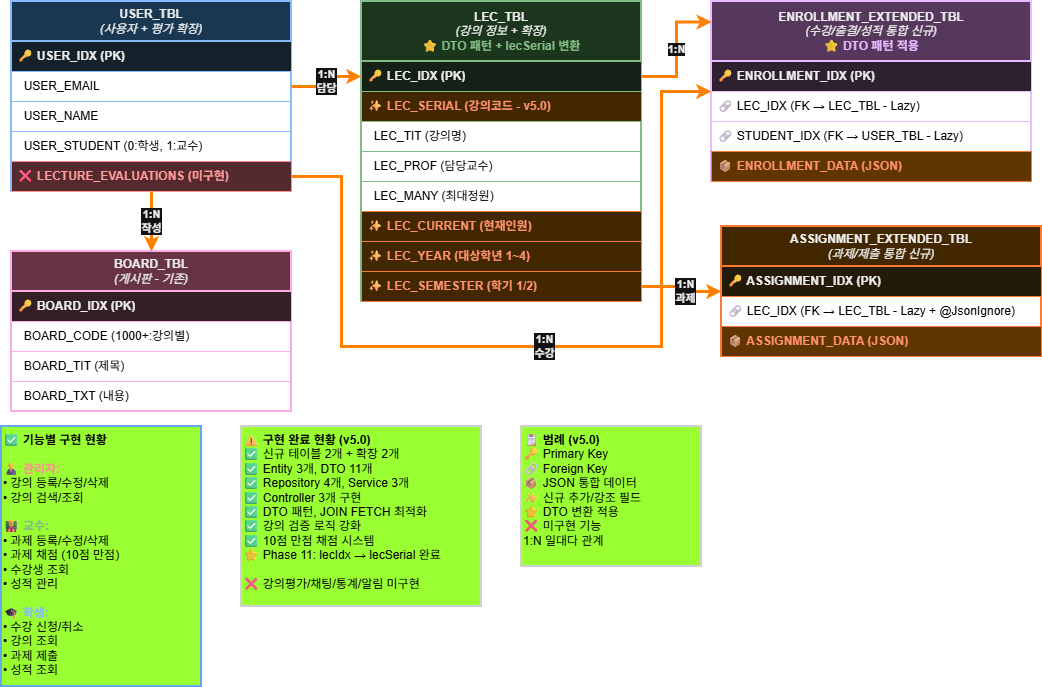

The diagram above was exported from draw.io. Its source (the exported page's mxGraphModel, read from the mxfile embedded in the PNG):
<mxGraphModel dx="1426" dy="777" grid="1" gridSize="10" guides="1" tooltips="1" connect="1" arrows="1" fold="1" page="1" pageScale="1" pageWidth="1100" pageHeight="850" background="light-dark(#FFFFFF,#FFFFFF)" math="0" shadow="0">
  <root>
    <mxCell id="0" />
    <mxCell id="1" parent="0" />
    <mxCell id="user-table" value="&lt;b&gt;USER_TBL&lt;/b&gt;&lt;br&gt;&lt;i&gt;(사용자 + 평가 확장)&lt;/i&gt;" style="swimlane;fontStyle=0;childLayout=stackLayout;horizontal=1;startSize=40;horizontalStack=0;resizeParent=1;resizeParentMax=0;resizeLast=0;collapsible=1;marginBottom=0;whiteSpace=wrap;html=1;fillColor=#BBDEFB;strokeColor=#0D47A1;strokeWidth=2;labelBackgroundColor=none;fontColor=#000000;" parent="1" vertex="1">
      <mxGeometry x="50" y="15" width="280" height="190" as="geometry" />
    </mxCell>
    <mxCell id="user-1" value="🔑 USER_IDX (PK)" style="text;strokeColor=#0D47A1;strokeWidth=1;fillColor=#E3F2FD;align=left;verticalAlign=middle;spacingLeft=4;spacingRight=4;overflow=hidden;points=[[0,0.5],[1,0.5]];portConstraint=eastwest;rotatable=0;whiteSpace=wrap;html=1;fontStyle=1;labelBackgroundColor=none;fontColor=#000000;" parent="user-table" vertex="1">
      <mxGeometry y="40" width="280" height="30" as="geometry" />
    </mxCell>
    <mxCell id="user-2" value="&amp;nbsp;&amp;nbsp;USER_EMAIL" style="text;strokeColor=#0D47A1;strokeWidth=1;fillColor=none;align=left;verticalAlign=middle;spacingLeft=4;spacingRight=4;overflow=hidden;points=[[0,0.5],[1,0.5]];portConstraint=eastwest;rotatable=0;whiteSpace=wrap;html=1;labelBackgroundColor=none;fontColor=light-dark(#000000,#000000);" parent="user-table" vertex="1">
      <mxGeometry y="70" width="280" height="30" as="geometry" />
    </mxCell>
    <mxCell id="user-3" value="&amp;nbsp;&amp;nbsp;USER_NAME" style="text;strokeColor=#0D47A1;strokeWidth=1;fillColor=none;align=left;verticalAlign=middle;spacingLeft=4;spacingRight=4;overflow=hidden;points=[[0,0.5],[1,0.5]];portConstraint=eastwest;rotatable=0;whiteSpace=wrap;html=1;labelBackgroundColor=none;fontColor=light-dark(#000000,#000000);" parent="user-table" vertex="1">
      <mxGeometry y="100" width="280" height="30" as="geometry" />
    </mxCell>
    <mxCell id="user-4" value="&amp;nbsp;&amp;nbsp;USER_STUDENT (0:학생, 1:교수)" style="text;strokeColor=#0D47A1;strokeWidth=1;fillColor=none;align=left;verticalAlign=middle;spacingLeft=4;spacingRight=4;overflow=hidden;points=[[0,0.5],[1,0.5]];portConstraint=eastwest;rotatable=0;whiteSpace=wrap;html=1;labelBackgroundColor=none;fontColor=light-dark(#000000,#000000);" parent="user-table" vertex="1">
      <mxGeometry y="130" width="280" height="30" as="geometry" />
    </mxCell>
    <mxCell id="user-5" value="❌ LECTURE_EVALUATIONS (미구현)" style="text;strokeColor=#C62828;strokeWidth=1;fillColor=#FFCDD2;align=left;verticalAlign=middle;spacingLeft=4;spacingRight=4;overflow=hidden;points=[[0,0.5],[1,0.5]];portConstraint=eastwest;rotatable=0;whiteSpace=wrap;html=1;fontStyle=1;labelBackgroundColor=none;fontColor=#B71C1C;" parent="user-table" vertex="1">
      <mxGeometry y="160" width="280" height="30" as="geometry" />
    </mxCell>
    <mxCell id="lec-table" value="&lt;b&gt;LEC_TBL&lt;/b&gt;&lt;br&gt;&lt;i&gt;(강의 정보 + 확장)&lt;/i&gt;&lt;br&gt;&lt;span style=&quot;color:#1B5E20;font-weight:bold;&quot;&gt;⭐ DTO 패턴 + lecSerial 변환&lt;/span&gt;" style="swimlane;fontStyle=0;childLayout=stackLayout;horizontal=1;startSize=60;horizontalStack=0;resizeParent=1;resizeParentMax=0;resizeLast=0;collapsible=1;marginBottom=0;whiteSpace=wrap;html=1;fillColor=#C8E6C9;strokeColor=#1B5E20;strokeWidth=2;labelBackgroundColor=none;fontColor=#000000;" parent="1" vertex="1">
      <mxGeometry x="400" y="15" width="280" height="300" as="geometry" />
    </mxCell>
    <mxCell id="lec-1" value="🔑 LEC_IDX (PK)" style="text;strokeColor=#1B5E20;strokeWidth=1;fillColor=#E8F5E9;align=left;verticalAlign=middle;spacingLeft=4;spacingRight=4;overflow=hidden;points=[[0,0.5],[1,0.5]];portConstraint=eastwest;rotatable=0;whiteSpace=wrap;html=1;fontStyle=1;labelBackgroundColor=none;fontColor=#000000;" parent="lec-table" vertex="1">
      <mxGeometry y="60" width="280" height="30" as="geometry" />
    </mxCell>
    <mxCell id="lec-2" value="✨ LEC_SERIAL (강의코드 - v5.0)" style="text;strokeColor=#1B5E20;strokeWidth=1;fillColor=#FFE0B2;align=left;verticalAlign=middle;spacingLeft=4;spacingRight=4;overflow=hidden;points=[[0,0.5],[1,0.5]];portConstraint=eastwest;rotatable=0;whiteSpace=wrap;html=1;fontStyle=1;labelBackgroundColor=none;fontColor=#BF360C;" parent="lec-table" vertex="1">
      <mxGeometry y="90" width="280" height="30" as="geometry" />
    </mxCell>
    <mxCell id="lec-3" value="&amp;nbsp;&amp;nbsp;LEC_TIT (강의명)" style="text;strokeColor=#1B5E20;strokeWidth=1;fillColor=none;align=left;verticalAlign=middle;spacingLeft=4;spacingRight=4;overflow=hidden;points=[[0,0.5],[1,0.5]];portConstraint=eastwest;rotatable=0;whiteSpace=wrap;html=1;labelBackgroundColor=none;fontColor=light-dark(#000000,#000000);" parent="lec-table" vertex="1">
      <mxGeometry y="120" width="280" height="30" as="geometry" />
    </mxCell>
    <mxCell id="lec-4" value="&amp;nbsp;&amp;nbsp;LEC_PROF (담당교수)" style="text;strokeColor=#1B5E20;strokeWidth=1;fillColor=none;align=left;verticalAlign=middle;spacingLeft=4;spacingRight=4;overflow=hidden;points=[[0,0.5],[1,0.5]];portConstraint=eastwest;rotatable=0;whiteSpace=wrap;html=1;labelBackgroundColor=none;fontColor=light-dark(#000000,#000000);" parent="lec-table" vertex="1">
      <mxGeometry y="150" width="280" height="30" as="geometry" />
    </mxCell>
    <mxCell id="lec-9" value="&amp;nbsp;&amp;nbsp;LEC_MANY (최대정원)" style="text;strokeColor=#1B5E20;strokeWidth=1;fillColor=none;align=left;verticalAlign=middle;spacingLeft=4;spacingRight=4;overflow=hidden;points=[[0,0.5],[1,0.5]];portConstraint=eastwest;rotatable=0;whiteSpace=wrap;html=1;labelBackgroundColor=none;fontColor=light-dark(#000000,#000000);" parent="lec-table" vertex="1">
      <mxGeometry y="180" width="280" height="30" as="geometry" />
    </mxCell>
    <mxCell id="lec-5" value="✨ LEC_CURRENT (현재인원)" style="text;strokeColor=#E65100;strokeWidth=1;fillColor=#FFE0B2;align=left;verticalAlign=middle;spacingLeft=4;spacingRight=4;overflow=hidden;points=[[0,0.5],[1,0.5]];portConstraint=eastwest;rotatable=0;whiteSpace=wrap;html=1;fontStyle=1;labelBackgroundColor=none;fontColor=#BF360C;" parent="lec-table" vertex="1">
      <mxGeometry y="210" width="280" height="30" as="geometry" />
    </mxCell>
    <mxCell id="lec-7" value="✨ LEC_YEAR (대상학년 1~4)" style="text;strokeColor=#E65100;strokeWidth=1;fillColor=#FFE0B2;align=left;verticalAlign=middle;spacingLeft=4;spacingRight=4;overflow=hidden;points=[[0,0.5],[1,0.5]];portConstraint=eastwest;rotatable=0;whiteSpace=wrap;html=1;fontStyle=1;labelBackgroundColor=none;fontColor=#BF360C;" parent="lec-table" vertex="1">
      <mxGeometry y="240" width="280" height="30" as="geometry" />
    </mxCell>
    <mxCell id="lec-8" value="✨ LEC_SEMESTER (학기 1/2)" style="text;strokeColor=#E65100;strokeWidth=1;fillColor=#FFE0B2;align=left;verticalAlign=middle;spacingLeft=4;spacingRight=4;overflow=hidden;points=[[0,0.5],[1,0.5]];portConstraint=eastwest;rotatable=0;whiteSpace=wrap;html=1;fontStyle=1;labelBackgroundColor=none;fontColor=#BF360C;" parent="lec-table" vertex="1">
      <mxGeometry y="270" width="280" height="30" as="geometry" />
    </mxCell>
    <mxCell id="enroll-table" value="&lt;b&gt;ENROLLMENT_EXTENDED_TBL&lt;/b&gt;&lt;br&gt;&lt;i&gt;(수강/출결/성적 통합 신규)&lt;/i&gt;&lt;br&gt;&lt;span style=&quot;color:#4A148C;font-weight:bold;&quot;&gt;⭐ DTO 패턴 적용&lt;/span&gt;" style="swimlane;fontStyle=0;childLayout=stackLayout;horizontal=1;startSize=60;horizontalStack=0;resizeParent=1;resizeParentMax=0;resizeLast=0;collapsible=1;marginBottom=0;whiteSpace=wrap;html=1;fillColor=#E1BEE7;strokeColor=#4A148C;strokeWidth=2;labelBackgroundColor=none;fontColor=#000000;" parent="1" vertex="1">
      <mxGeometry x="750" y="15" width="320" height="180" as="geometry" />
    </mxCell>
    <mxCell id="enroll-1" value="🔑 ENROLLMENT_IDX (PK)" style="text;strokeColor=#4A148C;strokeWidth=1;fillColor=#F3E5F5;align=left;verticalAlign=middle;spacingLeft=4;spacingRight=4;overflow=hidden;points=[[0,0.5],[1,0.5]];portConstraint=eastwest;rotatable=0;whiteSpace=wrap;html=1;fontStyle=1;labelBackgroundColor=none;fontColor=#000000;" parent="enroll-table" vertex="1">
      <mxGeometry y="60" width="320" height="30" as="geometry" />
    </mxCell>
    <mxCell id="enroll-2" value="🔗 LEC_IDX (FK → LEC_TBL - Lazy)" style="text;strokeColor=#4A148C;strokeWidth=1;fillColor=none;align=left;verticalAlign=middle;spacingLeft=4;spacingRight=4;overflow=hidden;points=[[0,0.5],[1,0.5]];portConstraint=eastwest;rotatable=0;whiteSpace=wrap;html=1;fontColor=light-dark(#000000,#000000);labelBackgroundColor=none;" parent="enroll-table" vertex="1">
      <mxGeometry y="90" width="320" height="30" as="geometry" />
    </mxCell>
    <mxCell id="enroll-3" value="🔗 STUDENT_IDX (FK → USER_TBL - Lazy)" style="text;strokeColor=#4A148C;strokeWidth=1;fillColor=none;align=left;verticalAlign=middle;spacingLeft=4;spacingRight=4;overflow=hidden;points=[[0,0.5],[1,0.5]];portConstraint=eastwest;rotatable=0;whiteSpace=wrap;html=1;fontColor=light-dark(#000000,#000000);labelBackgroundColor=none;" parent="enroll-table" vertex="1">
      <mxGeometry y="120" width="320" height="30" as="geometry" />
    </mxCell>
    <mxCell id="enroll-4" value="📦 ENROLLMENT_DATA (JSON)" style="text;strokeColor=#E65100;strokeWidth=1;fillColor=#FFCC80;align=left;verticalAlign=middle;spacingLeft=4;spacingRight=4;overflow=hidden;points=[[0,0.5],[1,0.5]];portConstraint=eastwest;rotatable=0;whiteSpace=wrap;html=1;fontStyle=1;labelBackgroundColor=none;fontColor=#BF360C;" parent="enroll-table" vertex="1">
      <mxGeometry y="150" width="320" height="30" as="geometry" />
    </mxCell>
    <mxCell id="assign-table" value="&lt;b&gt;ASSIGNMENT_EXTENDED_TBL&lt;/b&gt;&lt;br&gt;&lt;i&gt;(과제/제출 통합 신규)&lt;/i&gt;" style="swimlane;fontStyle=0;childLayout=stackLayout;horizontal=1;startSize=40;horizontalStack=0;resizeParent=1;resizeParentMax=0;resizeLast=0;collapsible=1;marginBottom=0;whiteSpace=wrap;html=1;fillColor=#FFE0B2;strokeColor=#E65100;strokeWidth=2;labelBackgroundColor=none;fontColor=#000000;" parent="1" vertex="1">
      <mxGeometry x="760" y="240" width="320" height="130" as="geometry" />
    </mxCell>
    <mxCell id="assign-1" value="🔑 ASSIGNMENT_IDX (PK)" style="text;strokeColor=#E65100;strokeWidth=1;fillColor=#FFF3E0;align=left;verticalAlign=middle;spacingLeft=4;spacingRight=4;overflow=hidden;points=[[0,0.5],[1,0.5]];portConstraint=eastwest;rotatable=0;whiteSpace=wrap;html=1;fontStyle=1;labelBackgroundColor=none;fontColor=#000000;" parent="assign-table" vertex="1">
      <mxGeometry y="40" width="320" height="30" as="geometry" />
    </mxCell>
    <mxCell id="assign-2" value="🔗 LEC_IDX (FK → LEC_TBL - Lazy + @JsonIgnore)" style="text;strokeColor=#E65100;strokeWidth=1;fillColor=none;align=left;verticalAlign=middle;spacingLeft=4;spacingRight=4;overflow=hidden;points=[[0,0.5],[1,0.5]];portConstraint=eastwest;rotatable=0;whiteSpace=wrap;html=1;fontColor=light-dark(#000000,#000000);labelBackgroundColor=none;" parent="assign-table" vertex="1">
      <mxGeometry y="70" width="320" height="30" as="geometry" />
    </mxCell>
    <mxCell id="assign-3" value="📦 ASSIGNMENT_DATA (JSON)" style="text;strokeColor=#E65100;strokeWidth=1;fillColor=#FFCC80;align=left;verticalAlign=middle;spacingLeft=4;spacingRight=4;overflow=hidden;points=[[0,0.5],[1,0.5]];portConstraint=eastwest;rotatable=0;whiteSpace=wrap;html=1;fontStyle=1;labelBackgroundColor=none;fontColor=#BF360C;" parent="assign-table" vertex="1">
      <mxGeometry y="100" width="320" height="30" as="geometry" />
    </mxCell>
    <mxCell id="board-table" value="&lt;b&gt;BOARD_TBL&lt;/b&gt;&lt;br&gt;&lt;i&gt;(게시판 - 기존)&lt;/i&gt;" style="swimlane;fontStyle=0;childLayout=stackLayout;horizontal=1;startSize=40;horizontalStack=0;resizeParent=1;resizeParentMax=0;resizeLast=0;collapsible=1;marginBottom=0;whiteSpace=wrap;html=1;fillColor=#F8BBD0;strokeColor=#880E4F;strokeWidth=2;fontColor=#000000;labelBackgroundColor=none;" parent="1" vertex="1">
      <mxGeometry x="50" y="265" width="280" height="160" as="geometry" />
    </mxCell>
    <mxCell id="board-1" value="🔑 BOARD_IDX (PK)" style="text;strokeColor=#880E4F;strokeWidth=1;fillColor=#FCE4EC;align=left;verticalAlign=middle;spacingLeft=4;spacingRight=4;overflow=hidden;points=[[0,0.5],[1,0.5]];portConstraint=eastwest;rotatable=0;whiteSpace=wrap;html=1;fontStyle=1;labelBackgroundColor=none;fontColor=#000000;" parent="board-table" vertex="1">
      <mxGeometry y="40" width="280" height="30" as="geometry" />
    </mxCell>
    <mxCell id="board-2" value="&amp;nbsp;&amp;nbsp;BOARD_CODE (1000+:강의별)" style="text;strokeColor=#880E4F;strokeWidth=1;fillColor=none;align=left;verticalAlign=middle;spacingLeft=4;spacingRight=4;overflow=hidden;points=[[0,0.5],[1,0.5]];portConstraint=eastwest;rotatable=0;whiteSpace=wrap;html=1;labelBackgroundColor=none;fontColor=light-dark(#000000,#000000);" parent="board-table" vertex="1">
      <mxGeometry y="70" width="280" height="30" as="geometry" />
    </mxCell>
    <mxCell id="board-3" value="&amp;nbsp;&amp;nbsp;BOARD_TIT (제목)" style="text;strokeColor=#880E4F;strokeWidth=1;fillColor=none;align=left;verticalAlign=middle;spacingLeft=4;spacingRight=4;overflow=hidden;points=[[0,0.5],[1,0.5]];portConstraint=eastwest;rotatable=0;whiteSpace=wrap;html=1;labelBackgroundColor=none;fontColor=light-dark(#000000,#000000);" parent="board-table" vertex="1">
      <mxGeometry y="100" width="280" height="30" as="geometry" />
    </mxCell>
    <mxCell id="board-4" value="&amp;nbsp;&amp;nbsp;BOARD_TXT (내용)" style="text;strokeColor=#880E4F;strokeWidth=1;fillColor=none;align=left;verticalAlign=middle;spacingLeft=4;spacingRight=4;overflow=hidden;points=[[0,0.5],[1,0.5]];portConstraint=eastwest;rotatable=0;whiteSpace=wrap;html=1;labelBackgroundColor=none;fontColor=light-dark(#000000,#000000);" parent="board-table" vertex="1">
      <mxGeometry y="130" width="280" height="30" as="geometry" />
    </mxCell>
    <mxCell id="rel-1" value="1:N&lt;br&gt;담당" style="rounded=0;orthogonalLoop=1;jettySize=auto;html=1;exitX=1;exitY=0.5;exitDx=0;exitDy=0;entryX=0;entryY=0.25;entryDx=0;entryDy=0;strokeWidth=3;strokeColor=light-dark(#212121,#FF8000);endArrow=classic;endFill=1;labelBackgroundColor=#FFFFFF;fontColor=#000000;edgeStyle=orthogonalEdgeStyle;fontStyle=1;" parent="1" source="user-2" target="lec-table" edge="1">
      <mxGeometry x="0.0051" relative="1" as="geometry">
        <mxPoint as="offset" />
      </mxGeometry>
    </mxCell>
    <mxCell id="rel-2" value="1:N&lt;br&gt;수강" style="rounded=0;orthogonalLoop=1;jettySize=auto;html=1;entryX=0;entryY=0.5;entryDx=0;entryDy=0;strokeWidth=3;strokeColor=light-dark(#212121,#FF8000);endArrow=classic;endFill=1;edgeStyle=orthogonalEdgeStyle;labelBackgroundColor=#FFFFFF;fontColor=#000000;fontStyle=1;" parent="1" target="enroll-table" edge="1">
      <mxGeometry relative="1" as="geometry">
        <Array as="points">
          <mxPoint x="380" y="190" />
          <mxPoint x="380" y="360" />
          <mxPoint x="700" y="360" />
          <mxPoint x="700" y="105" />
        </Array>
        <mxPoint x="330" y="190" as="sourcePoint" />
      </mxGeometry>
    </mxCell>
    <mxCell id="rel-3" value="1:N" style="rounded=0;orthogonalLoop=1;jettySize=auto;html=1;exitX=1;exitY=0.25;exitDx=0;exitDy=0;entryX=0.001;entryY=0.114;entryDx=0;entryDy=0;strokeWidth=3;strokeColor=light-dark(#212121,#FF8000);endArrow=classic;endFill=1;edgeStyle=orthogonalEdgeStyle;labelBackgroundColor=#FFFFFF;fontColor=#000000;fontStyle=1;entryPerimeter=0;" parent="1" source="lec-table" target="enroll-table" edge="1">
      <mxGeometry relative="1" as="geometry" />
    </mxCell>
    <mxCell id="rel-4" value="1:N&lt;br&gt;과제" style="rounded=0;orthogonalLoop=1;jettySize=auto;html=1;exitX=1;exitY=0.5;exitDx=0;exitDy=0;entryX=0;entryY=0.5;entryDx=0;entryDy=0;strokeWidth=3;strokeColor=light-dark(#212121,#FF8000);endArrow=classic;endFill=1;labelBackgroundColor=#FFFFFF;fontColor=#000000;fontStyle=1;edgeStyle=orthogonalEdgeStyle;" parent="1" source="lec-8" target="assign-table" edge="1">
      <mxGeometry x="0.1429" relative="1" as="geometry">
        <mxPoint as="offset" />
      </mxGeometry>
    </mxCell>
    <mxCell id="rel-5" value="1:N&lt;br&gt;작성" style="edgeStyle=orthogonalEdgeStyle;rounded=0;orthogonalLoop=1;jettySize=auto;html=1;exitX=0.5;exitY=1;exitDx=0;exitDy=0;entryX=0.5;entryY=0;entryDx=0;entryDy=0;strokeWidth=3;strokeColor=light-dark(#212121,#FF8000);endArrow=classic;endFill=1;labelBackgroundColor=#FFFFFF;fontColor=#000000;fontStyle=1;" parent="1" source="user-table" target="board-table" edge="1">
      <mxGeometry relative="1" as="geometry" />
    </mxCell>
    <mxCell id="legend" value="&lt;b&gt;📋 범례 (v5.0)&lt;/b&gt;&lt;br&gt;🔑 Primary Key&lt;br&gt;🔗 Foreign Key&lt;br&gt;📦 JSON 통합 데이터&lt;br&gt;✨ 신규 추가/강조 필드&lt;br&gt;⭐ DTO 변환 적용&lt;br&gt;❌ 미구현 기능&lt;br&gt;1:N 일대다 관계" style="text;html=1;strokeColor=#212121;strokeWidth=2;fillColor=light-dark(#FFFFFF,#99FF33);align=left;verticalAlign=top;whiteSpace=wrap;rounded=0;fontColor=light-dark(#000000,#000000);labelBackgroundColor=none;" parent="1" vertex="1">
      <mxGeometry x="560" y="440" width="180" height="140" as="geometry" />
    </mxCell>
    <mxCell id="note" value="&lt;b&gt;⚠ 구현 완료 현황 (v5.0)&lt;/b&gt;&lt;br&gt;✅ 신규 테이블 2개 + 확장 2개&lt;br&gt;✅ Entity 3개, DTO 11개&lt;br&gt;✅ Repository 4개, Service 3개&lt;br&gt;✅ Controller 3개 구현&lt;br&gt;✅ DTO 패턴, JOIN FETCH 최적화&lt;br&gt;✅ 강의 검증 로직 강화&lt;br&gt;✅ 10점 만점 채점 시스템&lt;br&gt;⭐ Phase 11: lecIdx → lecSerial 완료&lt;br&gt;&lt;br&gt;❌ 강의평가/채팅/통계/알림 미구현" style="text;html=1;strokeColor=#212121;strokeWidth=2;fillColor=light-dark(#FFFFFF,#99FF33);align=left;verticalAlign=top;whiteSpace=wrap;rounded=0;labelBackgroundColor=none;fontColor=light-dark(#000000,#000000);" parent="1" vertex="1">
      <mxGeometry x="280" y="440" width="240" height="180" as="geometry" />
    </mxCell>
    <mxCell id="features" value="&lt;b&gt;✅ 기능별 구현 현황&lt;/b&gt;&lt;br&gt;&lt;br&gt;&lt;b style=&quot;color:#C62828;&quot;&gt;👨💼 관리자:&lt;/b&gt;&lt;br&gt;• 강의 등록/수정/삭제&lt;br&gt;• 강의 검색/조회&lt;br&gt;&lt;br&gt;&lt;b style=&quot;color:#1B5E20;&quot;&gt;👨🏫 교수:&lt;/b&gt;&lt;br&gt;• 과제 등록/수정/삭제&lt;br&gt;• 과제 채점 (10점 만점)&lt;br&gt;• 수강생 조회&lt;br&gt;• 성적 관리&lt;br&gt;&lt;br&gt;&lt;b style=&quot;color:#0D47A1;&quot;&gt;🎓 학생:&lt;/b&gt;&lt;br&gt;• 수강 신청/취소&lt;br&gt;• 강의 조회&lt;br&gt;• 과제 제출&lt;br&gt;• 성적 조회" style="text;html=1;strokeColor=#1565C0;strokeWidth=2;fillColor=light-dark(#FFFFFF,#99FF33);align=left;verticalAlign=top;whiteSpace=wrap;rounded=0;labelBackgroundColor=none;fontColor=light-dark(#000000,#000000);" parent="1" vertex="1">
      <mxGeometry x="40" y="440" width="200" height="260" as="geometry" />
    </mxCell>
  </root>
</mxGraphModel>